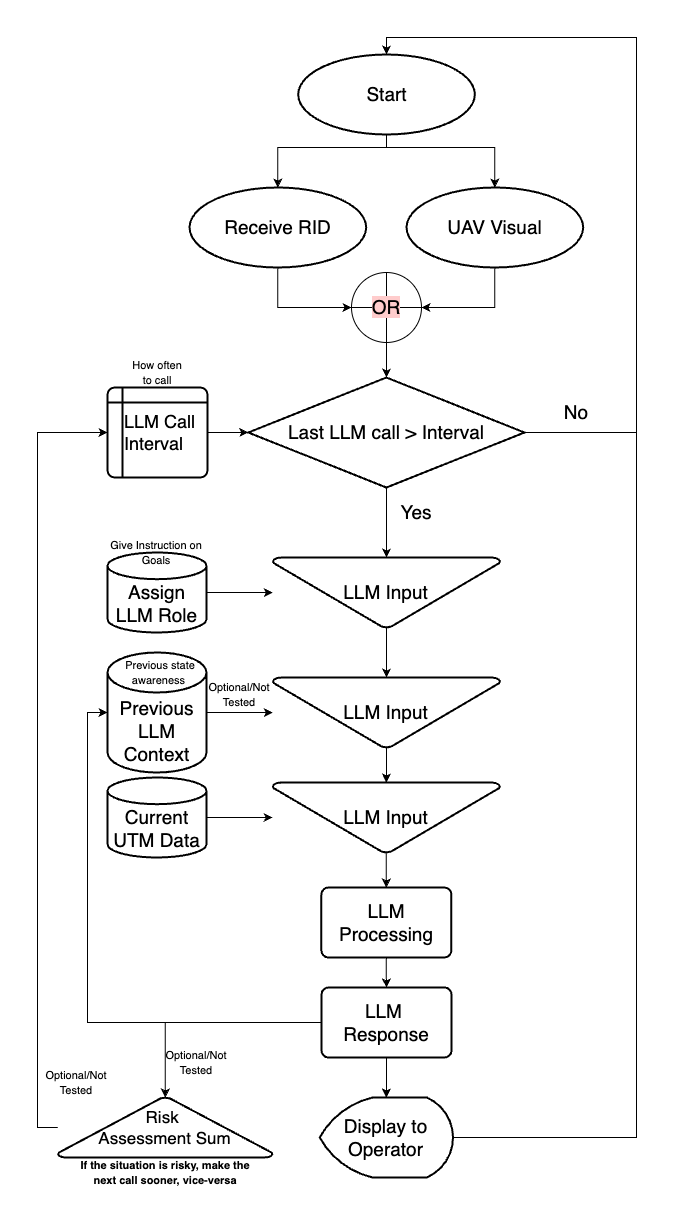

The diagram above was exported from draw.io. Its source (the exported page's mxGraphModel, read from the mxfile embedded in the PNG):
<mxGraphModel dx="1466" dy="1103" grid="1" gridSize="10" guides="1" tooltips="1" connect="1" arrows="1" fold="1" page="1" pageScale="1" pageWidth="2339" pageHeight="3300" math="0" shadow="0">
  <root>
    <mxCell id="0" />
    <mxCell id="1" parent="0" />
    <mxCell id="PbOQyvuCumdYg59jQ3Dw-4" value="&lt;font style=&quot;font-size: 19px;&quot;&gt;Last LLM call &amp;gt; Interval&lt;/font&gt;" style="strokeWidth=2;html=1;shape=mxgraph.flowchart.decision;whiteSpace=wrap;" vertex="1" parent="1">
      <mxGeometry x="641.75" y="1050" width="276.25" height="110" as="geometry" />
    </mxCell>
    <mxCell id="PbOQyvuCumdYg59jQ3Dw-16" style="edgeStyle=orthogonalEdgeStyle;rounded=0;orthogonalLoop=1;jettySize=auto;html=1;" edge="1" parent="1" source="PbOQyvuCumdYg59jQ3Dw-8" target="PbOQyvuCumdYg59jQ3Dw-4">
      <mxGeometry relative="1" as="geometry" />
    </mxCell>
    <mxCell id="PbOQyvuCumdYg59jQ3Dw-8" value="" style="verticalLabelPosition=bottom;verticalAlign=top;html=1;shape=mxgraph.flowchart.summing_function;" vertex="1" parent="1">
      <mxGeometry x="745" y="945" width="70" height="70" as="geometry" />
    </mxCell>
    <mxCell id="PbOQyvuCumdYg59jQ3Dw-11" value="&lt;div style=&quot;font-size: 19px;&quot;&gt;Receive RID&lt;br&gt;&lt;/div&gt;" style="strokeWidth=2;html=1;shape=mxgraph.flowchart.start_1;whiteSpace=wrap;" vertex="1" parent="1">
      <mxGeometry x="583" y="860" width="176.67" height="80" as="geometry" />
    </mxCell>
    <mxCell id="PbOQyvuCumdYg59jQ3Dw-12" value="&lt;div style=&quot;font-size: 19px;&quot;&gt;UAV Visual&lt;br&gt;&lt;/div&gt;" style="strokeWidth=2;html=1;shape=mxgraph.flowchart.start_1;whiteSpace=wrap;" vertex="1" parent="1">
      <mxGeometry x="800" y="860" width="176.67" height="80" as="geometry" />
    </mxCell>
    <mxCell id="PbOQyvuCumdYg59jQ3Dw-13" style="edgeStyle=orthogonalEdgeStyle;rounded=0;orthogonalLoop=1;jettySize=auto;html=1;entryX=1;entryY=0.5;entryDx=0;entryDy=0;entryPerimeter=0;" edge="1" parent="1" source="PbOQyvuCumdYg59jQ3Dw-12" target="PbOQyvuCumdYg59jQ3Dw-8">
      <mxGeometry relative="1" as="geometry" />
    </mxCell>
    <mxCell id="PbOQyvuCumdYg59jQ3Dw-14" style="edgeStyle=orthogonalEdgeStyle;rounded=0;orthogonalLoop=1;jettySize=auto;html=1;entryX=0;entryY=0.5;entryDx=0;entryDy=0;entryPerimeter=0;" edge="1" parent="1" source="PbOQyvuCumdYg59jQ3Dw-11" target="PbOQyvuCumdYg59jQ3Dw-8">
      <mxGeometry relative="1" as="geometry" />
    </mxCell>
    <mxCell id="PbOQyvuCumdYg59jQ3Dw-15" value="&lt;font style=&quot;font-size: 18px;&quot;&gt;&amp;nbsp; &amp;nbsp;LLM Call&lt;/font&gt;&lt;div style=&quot;font-size: 18px;&quot;&gt;&lt;font style=&quot;font-size: 18px;&quot;&gt;&amp;nbsp; &amp;nbsp;Interval&lt;/font&gt;&lt;/div&gt;" style="shape=internalStorage;whiteSpace=wrap;html=1;dx=15;dy=15;rounded=1;arcSize=8;strokeWidth=2;align=left;" vertex="1" parent="1">
      <mxGeometry x="501" y="1060" width="100" height="90" as="geometry" />
    </mxCell>
    <mxCell id="PbOQyvuCumdYg59jQ3Dw-21" value="&lt;div style=&quot;font-size: 19px;&quot;&gt;Start&lt;br&gt;&lt;/div&gt;" style="strokeWidth=2;html=1;shape=mxgraph.flowchart.start_1;whiteSpace=wrap;" vertex="1" parent="1">
      <mxGeometry x="691.67" y="727" width="176.67" height="80" as="geometry" />
    </mxCell>
    <mxCell id="PbOQyvuCumdYg59jQ3Dw-22" style="edgeStyle=orthogonalEdgeStyle;rounded=0;orthogonalLoop=1;jettySize=auto;html=1;entryX=0.5;entryY=0;entryDx=0;entryDy=0;entryPerimeter=0;" edge="1" parent="1" source="PbOQyvuCumdYg59jQ3Dw-4" target="PbOQyvuCumdYg59jQ3Dw-21">
      <mxGeometry relative="1" as="geometry">
        <Array as="points">
          <mxPoint x="1030" y="1105" />
          <mxPoint x="1030" y="710" />
          <mxPoint x="780" y="710" />
        </Array>
      </mxGeometry>
    </mxCell>
    <mxCell id="PbOQyvuCumdYg59jQ3Dw-24" value="&lt;font style=&quot;font-size: 19px;&quot;&gt;No&lt;/font&gt;" style="text;html=1;align=center;verticalAlign=middle;whiteSpace=wrap;rounded=0;" vertex="1" parent="1">
      <mxGeometry x="940" y="1070" width="60" height="30" as="geometry" />
    </mxCell>
    <mxCell id="PbOQyvuCumdYg59jQ3Dw-26" style="edgeStyle=orthogonalEdgeStyle;rounded=0;orthogonalLoop=1;jettySize=auto;html=1;entryX=0;entryY=0.5;entryDx=0;entryDy=0;entryPerimeter=0;" edge="1" parent="1" source="PbOQyvuCumdYg59jQ3Dw-15" target="PbOQyvuCumdYg59jQ3Dw-4">
      <mxGeometry relative="1" as="geometry" />
    </mxCell>
    <mxCell id="PbOQyvuCumdYg59jQ3Dw-28" value="&lt;font style=&quot;font-size: 19px;&quot;&gt;Yes&lt;/font&gt;" style="text;html=1;align=center;verticalAlign=middle;whiteSpace=wrap;rounded=0;" vertex="1" parent="1">
      <mxGeometry x="780" y="1170" width="60" height="30" as="geometry" />
    </mxCell>
    <mxCell id="PbOQyvuCumdYg59jQ3Dw-30" style="edgeStyle=orthogonalEdgeStyle;rounded=0;orthogonalLoop=1;jettySize=auto;html=1;entryX=0.5;entryY=0;entryDx=0;entryDy=0;entryPerimeter=0;" edge="1" parent="1" source="PbOQyvuCumdYg59jQ3Dw-21" target="PbOQyvuCumdYg59jQ3Dw-12">
      <mxGeometry relative="1" as="geometry">
        <Array as="points">
          <mxPoint x="780" y="820" />
          <mxPoint x="888" y="820" />
        </Array>
      </mxGeometry>
    </mxCell>
    <mxCell id="PbOQyvuCumdYg59jQ3Dw-31" style="edgeStyle=orthogonalEdgeStyle;rounded=0;orthogonalLoop=1;jettySize=auto;html=1;entryX=0.5;entryY=0;entryDx=0;entryDy=0;entryPerimeter=0;" edge="1" parent="1" source="PbOQyvuCumdYg59jQ3Dw-21" target="PbOQyvuCumdYg59jQ3Dw-11">
      <mxGeometry relative="1" as="geometry">
        <Array as="points">
          <mxPoint x="780" y="820" />
          <mxPoint x="672" y="820" />
        </Array>
      </mxGeometry>
    </mxCell>
    <mxCell id="PbOQyvuCumdYg59jQ3Dw-44" style="edgeStyle=orthogonalEdgeStyle;rounded=0;orthogonalLoop=1;jettySize=auto;html=1;" edge="1" parent="1" source="PbOQyvuCumdYg59jQ3Dw-33" target="PbOQyvuCumdYg59jQ3Dw-41">
      <mxGeometry relative="1" as="geometry" />
    </mxCell>
    <mxCell id="PbOQyvuCumdYg59jQ3Dw-33" value="&lt;font style=&quot;font-size: 19px;&quot;&gt;LLM Input&lt;/font&gt;" style="strokeWidth=2;html=1;shape=mxgraph.flowchart.merge_or_storage;whiteSpace=wrap;" vertex="1" parent="1">
      <mxGeometry x="666.26" y="1230" width="227.49" height="70" as="geometry" />
    </mxCell>
    <mxCell id="PbOQyvuCumdYg59jQ3Dw-34" style="edgeStyle=orthogonalEdgeStyle;rounded=0;orthogonalLoop=1;jettySize=auto;html=1;entryX=0.5;entryY=0;entryDx=0;entryDy=0;entryPerimeter=0;" edge="1" parent="1" source="PbOQyvuCumdYg59jQ3Dw-4" target="PbOQyvuCumdYg59jQ3Dw-33">
      <mxGeometry relative="1" as="geometry" />
    </mxCell>
    <mxCell id="PbOQyvuCumdYg59jQ3Dw-37" value="&lt;div&gt;&lt;font style=&quot;font-size: 19px;&quot;&gt;&lt;br&gt;&lt;/font&gt;&lt;/div&gt;&lt;font style=&quot;font-size: 19px;&quot;&gt;&lt;div&gt;&lt;span style=&quot;background-color: initial;&quot;&gt;Assign LLM Role&lt;/span&gt;&lt;br&gt;&lt;/div&gt;&lt;/font&gt;" style="strokeWidth=2;html=1;shape=mxgraph.flowchart.database;whiteSpace=wrap;" vertex="1" parent="1">
      <mxGeometry x="501" y="1225" width="99" height="80" as="geometry" />
    </mxCell>
    <mxCell id="PbOQyvuCumdYg59jQ3Dw-38" value="&lt;font style=&quot;font-size: 19px;&quot;&gt;Display to Operator&lt;/font&gt;" style="strokeWidth=2;html=1;shape=mxgraph.flowchart.display;whiteSpace=wrap;" vertex="1" parent="1">
      <mxGeometry x="713.2000000000002" y="1770" width="133.33" height="80" as="geometry" />
    </mxCell>
    <mxCell id="PbOQyvuCumdYg59jQ3Dw-39" value="&lt;div&gt;&lt;br&gt;&lt;/div&gt;&lt;div&gt;&lt;span style=&quot;font-size: 19px;&quot;&gt;&lt;br&gt;&lt;/span&gt;&lt;/div&gt;&lt;div&gt;&lt;span style=&quot;font-size: 19px;&quot;&gt;Previous LLM Context&lt;/span&gt;&lt;br&gt;&lt;/div&gt;" style="strokeWidth=2;html=1;shape=mxgraph.flowchart.database;whiteSpace=wrap;" vertex="1" parent="1">
      <mxGeometry x="501" y="1325" width="99" height="120" as="geometry" />
    </mxCell>
    <mxCell id="PbOQyvuCumdYg59jQ3Dw-40" value="&lt;div&gt;&lt;font style=&quot;font-size: 19px;&quot;&gt;&lt;br&gt;&lt;/font&gt;&lt;/div&gt;&lt;font style=&quot;font-size: 19px;&quot;&gt;&lt;div&gt;&lt;span style=&quot;background-color: initial;&quot;&gt;Current UTM Data&lt;/span&gt;&lt;br&gt;&lt;/div&gt;&lt;/font&gt;" style="strokeWidth=2;html=1;shape=mxgraph.flowchart.database;whiteSpace=wrap;" vertex="1" parent="1">
      <mxGeometry x="501" y="1450" width="99" height="80" as="geometry" />
    </mxCell>
    <mxCell id="PbOQyvuCumdYg59jQ3Dw-41" value="&lt;font style=&quot;font-size: 19px;&quot;&gt;LLM Input&lt;/font&gt;" style="strokeWidth=2;html=1;shape=mxgraph.flowchart.merge_or_storage;whiteSpace=wrap;" vertex="1" parent="1">
      <mxGeometry x="666.26" y="1350" width="227.49" height="70" as="geometry" />
    </mxCell>
    <mxCell id="PbOQyvuCumdYg59jQ3Dw-42" style="edgeStyle=orthogonalEdgeStyle;rounded=0;orthogonalLoop=1;jettySize=auto;html=1;entryX=0;entryY=0.5;entryDx=0;entryDy=0;entryPerimeter=0;" edge="1" parent="1" source="PbOQyvuCumdYg59jQ3Dw-37" target="PbOQyvuCumdYg59jQ3Dw-33">
      <mxGeometry relative="1" as="geometry" />
    </mxCell>
    <mxCell id="PbOQyvuCumdYg59jQ3Dw-43" style="edgeStyle=orthogonalEdgeStyle;rounded=0;orthogonalLoop=1;jettySize=auto;html=1;entryX=0;entryY=0.5;entryDx=0;entryDy=0;entryPerimeter=0;" edge="1" parent="1" source="PbOQyvuCumdYg59jQ3Dw-39" target="PbOQyvuCumdYg59jQ3Dw-41">
      <mxGeometry relative="1" as="geometry" />
    </mxCell>
    <mxCell id="PbOQyvuCumdYg59jQ3Dw-49" style="edgeStyle=orthogonalEdgeStyle;rounded=0;orthogonalLoop=1;jettySize=auto;html=1;entryX=0.5;entryY=0;entryDx=0;entryDy=0;" edge="1" parent="1" source="PbOQyvuCumdYg59jQ3Dw-45" target="PbOQyvuCumdYg59jQ3Dw-48">
      <mxGeometry relative="1" as="geometry" />
    </mxCell>
    <mxCell id="PbOQyvuCumdYg59jQ3Dw-45" value="&lt;font style=&quot;font-size: 19px;&quot;&gt;LLM Input&lt;/font&gt;" style="strokeWidth=2;html=1;shape=mxgraph.flowchart.merge_or_storage;whiteSpace=wrap;" vertex="1" parent="1">
      <mxGeometry x="666.13" y="1455" width="227.49" height="70" as="geometry" />
    </mxCell>
    <mxCell id="PbOQyvuCumdYg59jQ3Dw-46" style="edgeStyle=orthogonalEdgeStyle;rounded=0;orthogonalLoop=1;jettySize=auto;html=1;entryX=0;entryY=0.5;entryDx=0;entryDy=0;entryPerimeter=0;" edge="1" parent="1" source="PbOQyvuCumdYg59jQ3Dw-40" target="PbOQyvuCumdYg59jQ3Dw-45">
      <mxGeometry relative="1" as="geometry" />
    </mxCell>
    <mxCell id="PbOQyvuCumdYg59jQ3Dw-47" style="edgeStyle=orthogonalEdgeStyle;rounded=0;orthogonalLoop=1;jettySize=auto;html=1;entryX=0.5;entryY=0;entryDx=0;entryDy=0;entryPerimeter=0;" edge="1" parent="1" source="PbOQyvuCumdYg59jQ3Dw-41" target="PbOQyvuCumdYg59jQ3Dw-45">
      <mxGeometry relative="1" as="geometry" />
    </mxCell>
    <mxCell id="PbOQyvuCumdYg59jQ3Dw-51" style="edgeStyle=orthogonalEdgeStyle;rounded=0;orthogonalLoop=1;jettySize=auto;html=1;entryX=0.5;entryY=0;entryDx=0;entryDy=0;" edge="1" parent="1" source="PbOQyvuCumdYg59jQ3Dw-48" target="PbOQyvuCumdYg59jQ3Dw-50">
      <mxGeometry relative="1" as="geometry" />
    </mxCell>
    <mxCell id="PbOQyvuCumdYg59jQ3Dw-48" value="&lt;font style=&quot;font-size: 19px;&quot;&gt;LLM Processing&lt;/font&gt;" style="rounded=1;whiteSpace=wrap;html=1;absoluteArcSize=1;arcSize=14;strokeWidth=2;" vertex="1" parent="1">
      <mxGeometry x="714.87" y="1560" width="130" height="70" as="geometry" />
    </mxCell>
    <mxCell id="PbOQyvuCumdYg59jQ3Dw-57" style="edgeStyle=orthogonalEdgeStyle;rounded=0;orthogonalLoop=1;jettySize=auto;html=1;" edge="1" parent="1" source="PbOQyvuCumdYg59jQ3Dw-50" target="PbOQyvuCumdYg59jQ3Dw-55">
      <mxGeometry relative="1" as="geometry" />
    </mxCell>
    <mxCell id="PbOQyvuCumdYg59jQ3Dw-50" value="&lt;font style=&quot;font-size: 19px;&quot;&gt;LLM&amp;nbsp;&lt;/font&gt;&lt;div&gt;&lt;font style=&quot;font-size: 19px;&quot;&gt;Response&lt;/font&gt;&lt;/div&gt;" style="rounded=1;whiteSpace=wrap;html=1;absoluteArcSize=1;arcSize=14;strokeWidth=2;" vertex="1" parent="1">
      <mxGeometry x="715.01" y="1660" width="130" height="70" as="geometry" />
    </mxCell>
    <mxCell id="PbOQyvuCumdYg59jQ3Dw-52" style="edgeStyle=orthogonalEdgeStyle;rounded=0;orthogonalLoop=1;jettySize=auto;html=1;exitX=0;exitY=0.5;exitDx=0;exitDy=0;entryX=0;entryY=0.5;entryDx=0;entryDy=0;entryPerimeter=0;" edge="1" parent="1" source="PbOQyvuCumdYg59jQ3Dw-50" target="PbOQyvuCumdYg59jQ3Dw-39">
      <mxGeometry relative="1" as="geometry" />
    </mxCell>
    <mxCell id="PbOQyvuCumdYg59jQ3Dw-53" style="edgeStyle=orthogonalEdgeStyle;rounded=0;orthogonalLoop=1;jettySize=auto;html=1;entryX=0.5;entryY=0;entryDx=0;entryDy=0;entryPerimeter=0;" edge="1" parent="1" source="PbOQyvuCumdYg59jQ3Dw-50" target="PbOQyvuCumdYg59jQ3Dw-38">
      <mxGeometry relative="1" as="geometry" />
    </mxCell>
    <mxCell id="PbOQyvuCumdYg59jQ3Dw-54" style="edgeStyle=orthogonalEdgeStyle;rounded=0;orthogonalLoop=1;jettySize=auto;html=1;entryX=0.5;entryY=0;entryDx=0;entryDy=0;entryPerimeter=0;" edge="1" parent="1" source="PbOQyvuCumdYg59jQ3Dw-38" target="PbOQyvuCumdYg59jQ3Dw-21">
      <mxGeometry relative="1" as="geometry">
        <Array as="points">
          <mxPoint x="1030" y="1810" />
          <mxPoint x="1030" y="710" />
          <mxPoint x="780" y="710" />
        </Array>
      </mxGeometry>
    </mxCell>
    <mxCell id="PbOQyvuCumdYg59jQ3Dw-58" style="edgeStyle=orthogonalEdgeStyle;rounded=0;orthogonalLoop=1;jettySize=auto;html=1;entryX=0;entryY=0.5;entryDx=0;entryDy=0;" edge="1" parent="1" source="PbOQyvuCumdYg59jQ3Dw-55" target="PbOQyvuCumdYg59jQ3Dw-15">
      <mxGeometry relative="1" as="geometry">
        <Array as="points">
          <mxPoint x="431" y="1800" />
          <mxPoint x="431" y="1105" />
        </Array>
      </mxGeometry>
    </mxCell>
    <mxCell id="PbOQyvuCumdYg59jQ3Dw-55" value="&lt;font style=&quot;font-size: 17px;&quot;&gt;Risk&amp;nbsp;&lt;/font&gt;&lt;div style=&quot;font-size: 17px;&quot;&gt;&lt;font style=&quot;font-size: 17px;&quot;&gt;Assessment Sum&lt;/font&gt;&lt;/div&gt;" style="strokeWidth=2;html=1;shape=mxgraph.flowchart.extract_or_measurement;whiteSpace=wrap;" vertex="1" parent="1">
      <mxGeometry x="451.26" y="1770" width="215" height="60" as="geometry" />
    </mxCell>
    <mxCell id="PbOQyvuCumdYg59jQ3Dw-59" value="&lt;font style=&quot;font-size: 11px;&quot;&gt;Optional/Not Tested&lt;/font&gt;" style="text;html=1;align=center;verticalAlign=middle;whiteSpace=wrap;rounded=0;" vertex="1" parent="1">
      <mxGeometry x="603" y="1352" width="60" height="30" as="geometry" />
    </mxCell>
    <mxCell id="PbOQyvuCumdYg59jQ3Dw-60" value="&lt;font style=&quot;font-size: 11px;&quot;&gt;Optional/Not Tested&lt;/font&gt;" style="text;html=1;align=center;verticalAlign=middle;whiteSpace=wrap;rounded=0;" vertex="1" parent="1">
      <mxGeometry x="560" y="1720" width="60" height="30" as="geometry" />
    </mxCell>
    <mxCell id="PbOQyvuCumdYg59jQ3Dw-61" value="&lt;font style=&quot;font-size: 11px;&quot;&gt;Optional/Not Tested&lt;/font&gt;" style="text;html=1;align=center;verticalAlign=middle;whiteSpace=wrap;rounded=0;" vertex="1" parent="1">
      <mxGeometry x="440" y="1740" width="60" height="30" as="geometry" />
    </mxCell>
    <mxCell id="PbOQyvuCumdYg59jQ3Dw-62" value="&lt;font style=&quot;font-size: 19px; background-color: rgb(255, 204, 204);&quot;&gt;OR&lt;/font&gt;" style="text;html=1;align=center;verticalAlign=middle;whiteSpace=wrap;rounded=0;" vertex="1" parent="1">
      <mxGeometry x="749.87" y="965" width="60" height="30" as="geometry" />
    </mxCell>
    <mxCell id="PbOQyvuCumdYg59jQ3Dw-63" value="&lt;font style=&quot;font-size: 11px;&quot;&gt;How often to call&lt;/font&gt;" style="text;html=1;align=center;verticalAlign=middle;whiteSpace=wrap;rounded=0;" vertex="1" parent="1">
      <mxGeometry x="520.5" y="1030" width="60" height="30" as="geometry" />
    </mxCell>
    <mxCell id="PbOQyvuCumdYg59jQ3Dw-64" value="&lt;font style=&quot;font-size: 11px;&quot;&gt;Give Instruction on Goals&lt;/font&gt;" style="text;html=1;align=center;verticalAlign=middle;whiteSpace=wrap;rounded=0;" vertex="1" parent="1">
      <mxGeometry x="500" y="1210" width="99.5" height="30" as="geometry" />
    </mxCell>
    <mxCell id="PbOQyvuCumdYg59jQ3Dw-65" value="&lt;font style=&quot;font-size: 11px;&quot;&gt;Previous state awareness&amp;nbsp;&lt;/font&gt;" style="text;html=1;align=center;verticalAlign=middle;whiteSpace=wrap;rounded=0;" vertex="1" parent="1">
      <mxGeometry x="503.5" y="1330" width="99.5" height="30" as="geometry" />
    </mxCell>
    <mxCell id="PbOQyvuCumdYg59jQ3Dw-66" value="&lt;font style=&quot;font-size: 11px;&quot;&gt;If the situation is risky, make the next call sooner, vice-versa&lt;/font&gt;" style="text;html=1;align=center;verticalAlign=middle;whiteSpace=wrap;rounded=0;fontStyle=1" vertex="1" parent="1">
      <mxGeometry x="468.76" y="1830" width="180" height="30" as="geometry" />
    </mxCell>
  </root>
</mxGraphModel>